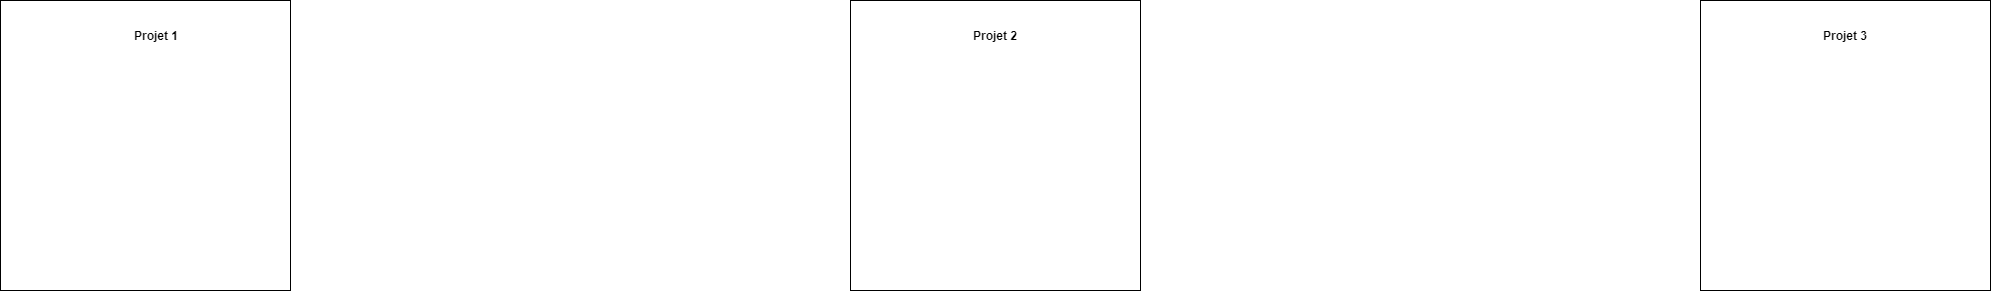

The diagram above was exported from draw.io. Its source (the exported page's mxGraphModel, read from the mxfile embedded in the PNG):
<mxGraphModel dx="1876" dy="1218" grid="1" gridSize="10" guides="1" tooltips="1" connect="1" arrows="1" fold="1" page="1" pageScale="1" pageWidth="827" pageHeight="1169" math="0" shadow="0">
  <root>
    <mxCell id="0" />
    <mxCell id="1" parent="0" />
    <mxCell id="2" value="" style="whiteSpace=wrap;html=1;aspect=fixed;fillColor=#FFFFFF;" vertex="1" parent="1">
      <mxGeometry x="280" y="439" width="290" height="290" as="geometry" />
    </mxCell>
    <mxCell id="3" value="" style="whiteSpace=wrap;html=1;aspect=fixed;fillColor=#FFFFFF;" vertex="1" parent="1">
      <mxGeometry x="1130" y="439" width="290" height="290" as="geometry" />
    </mxCell>
    <mxCell id="4" value="" style="whiteSpace=wrap;html=1;aspect=fixed;fillColor=#FFFFFF;" vertex="1" parent="1">
      <mxGeometry x="-570" y="439" width="290" height="290" as="geometry" />
    </mxCell>
    <mxCell id="5" value="Projet 1" style="text;html=1;strokeColor=none;fillColor=none;align=center;verticalAlign=middle;whiteSpace=wrap;rounded=0;fontColor=#000000;fontStyle=1" vertex="1" parent="1">
      <mxGeometry x="-444" y="460" width="60" height="30" as="geometry" />
    </mxCell>
    <mxCell id="6" value="Projet 3" style="text;html=1;strokeColor=none;fillColor=none;align=center;verticalAlign=middle;whiteSpace=wrap;rounded=0;fontColor=#000000;fontStyle=1" vertex="1" parent="1">
      <mxGeometry x="1245" y="460" width="60" height="30" as="geometry" />
    </mxCell>
    <mxCell id="7" value="Projet 2" style="text;html=1;strokeColor=none;fillColor=none;align=center;verticalAlign=middle;whiteSpace=wrap;rounded=0;fontColor=#000000;fontStyle=1" vertex="1" parent="1">
      <mxGeometry x="395" y="460" width="60" height="30" as="geometry" />
    </mxCell>
  </root>
</mxGraphModel>